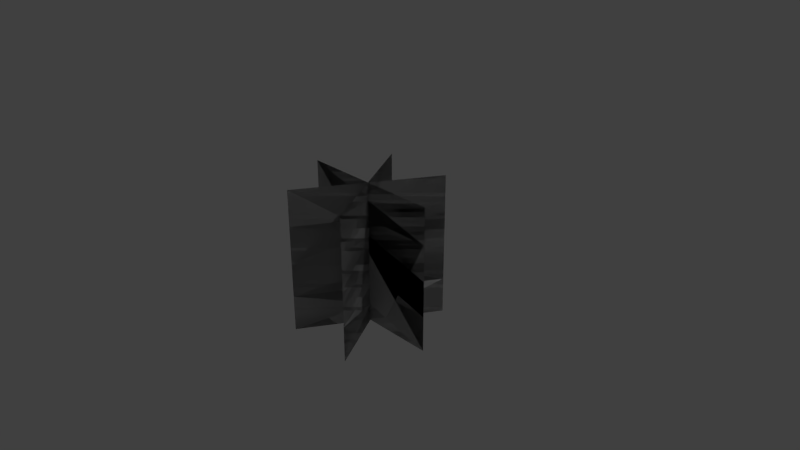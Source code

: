 # Source: GrassTriIntersect.blend  (saved by Blender 2.79.0; exported with 4.5.12 LTS)
import bpy
from mathutils import Matrix  # noqa: F401  (used for matrix-valued properties, if any)

bpy.ops.wm.read_factory_settings(use_empty=True)
scene = bpy.context.scene
scene.name = 'Scene'

# ---- collections
col_collection_1 = bpy.data.collections.new('Collection 1'); scene.collection.children.link(col_collection_1)

# ---- world
world_world = bpy.data.worlds.new('World'); scene.world = world_world
world_world.color = (0.05088, 0.05088, 0.05088)
world_world.use_sun_shadow = False
world_world.sun_shadow_jitter_overblur = 0.0
world_world.cycles.sampling_method = 'MANUAL'

# ---- cameras
cam_camera = bpy.data.cameras.new('Camera')
cam_camera.clip_end = 100.0
cam_camera.lens = 35.0
cam_camera.sensor_width = 32.0
cam_camera.sensor_height = 18.0
cam_camera.ortho_scale = 7.314
cam_camera.dof.focus_distance = 0.0
cam_camera.dof.aperture_fstop = 128.0

# ---- lights
light_lamp = bpy.data.lights.new('Lamp', 'POINT')
light_lamp.transmission_factor = 0.0
light_lamp.cutoff_distance = 30.0
light_lamp.energy = 100.0
light_lamp.shadow_buffer_clip_start = 1.001
light_lamp.shadow_soft_size = 0.1
light_lamp.shadow_maximum_resolution = 0.006
light_lamp.use_absolute_resolution = True

# ---- meshes
me_plane = bpy.data.meshes.new('Plane')
me_plane.from_pydata([(-1.0, -1.0, 0.0), (1.0, -1.0, 0.0), (-1.0, 1.0, 0.0), (1.0, 1.0, 0.0), (-1.0, 0.5, 0.0), (-1.0, 0.0, 0.0), (-1.0, -0.5, 0.0), (1.0, -0.5, 0.0), (1.0, 0.0, 0.0), (1.0, 0.5, 0.0), (1.0, -1.0, 0.0), (-1.0, -1.0, 1.748e-07), (1.0, 1.0, -1.748e-07), (-1.0, 1.0, 0.0), (1.0, 0.5, -1.311e-07), (1.0, -3.821e-15, -8.742e-08), (1.0, -0.5, -4.371e-08), (-1.0, -0.5, 1.311e-07), (-1.0, 3.821e-15, 8.742e-08), (-1.0, 0.5, 4.371e-08), (-0.5, -1.0, 0.866), (0.5, -1.0, -0.866), (-0.5, 1.0, 0.866), (0.5, 1.0, -0.866), (-0.5, 0.5, 0.866), (-0.5, 3.786e-08, 0.866), (-0.5, -0.5, 0.866), (0.5, -0.5, -0.866), (0.5, -3.786e-08, -0.866), (0.5, 0.5, -0.866), (0.5, -1.0, -0.866), (-0.5, -1.0, 0.866), (0.5, 1.0, -0.866), (-0.5, 1.0, 0.866), (0.5, 0.5, -0.866), (0.5, -3.786e-08, -0.866), (0.5, -0.5, -0.866), (-0.5, -0.5, 0.866), (-0.5, 3.786e-08, 0.866), (-0.5, 0.5, 0.866), (0.5, -1.0, 0.866), (-0.5, -1.0, -0.866), (0.5, 1.0, 0.866), (-0.5, 1.0, -0.866), (0.5, 0.5, 0.866), (0.5, 3.786e-08, 0.866), (0.5, -0.5, 0.866), (-0.5, -0.5, -0.866), (-0.5, -3.786e-08, -0.866), (-0.5, 0.5, -0.866), (-0.5, -1.0, -0.866), (0.5, -1.0, 0.866), (-0.5, 1.0, -0.866), (0.5, 1.0, 0.866), (-0.5, 0.5, -0.866), (-0.5, -3.786e-08, -0.866), (-0.5, -0.5, -0.866), (0.5, -0.5, 0.866), (0.5, 3.786e-08, 0.866), (0.5, 0.5, 0.866)], [], [(4, 9, 3, 2), (0, 1, 7, 6), (6, 7, 8, 5), (5, 8, 9, 4), (14, 19, 13, 12), (10, 11, 17, 16), (16, 17, 18, 15), (15, 18, 19, 14), (24, 29, 23, 22), (20, 21, 27, 26), (26, 27, 28, 25), (25, 28, 29, 24), (34, 39, 33, 32), (30, 31, 37, 36), (36, 37, 38, 35), (35, 38, 39, 34), (44, 49, 43, 42), (40, 41, 47, 46), (46, 47, 48, 45), (45, 48, 49, 44), (54, 59, 53, 52), (50, 51, 57, 56), (56, 57, 58, 55), (55, 58, 59, 54)])
_uv = me_plane.uv_layers.new(name='UVMap')
_uv.uv.foreach_set('vector', [0.0, 0.75, 1.0, 0.75, 1.0, 1.0, 0.0, 1.0, 0.0, 0.0, 1.0, 0.0, 1.0, 0.25, 0.0, 0.25, 0.0, 0.25, 1.0, 0.25, 1.0, 0.5, 0.0, 0.5, 0.0, 0.5, 1.0, 0.5, 1.0, 0.75, 0.0, 0.75, 0.0, 0.75, 1.0, 0.75, 1.0, 1.0, 0.0, 1.0, 0.0, 0.0, 1.0, 0.0, 1.0, 0.25, 0.0, 0.25, 0.0, 0.25, 1.0, 0.25, 1.0, 0.5, 0.0, 0.5, 0.0, 0.5, 1.0, 0.5, 1.0, 0.75, 0.0, 0.75, 0.0, 0.75, 1.0, 0.75, 1.0, 1.0, 0.0, 1.0, 0.0, 0.0, 1.0, 0.0, 1.0, 0.25, 0.0, 0.25, 0.0, 0.25, 1.0, 0.25, 1.0, 0.5, 0.0, 0.5, 0.0, 0.5, 1.0, 0.5, 1.0, 0.75, 0.0, 0.75, 0.0, 0.75, 1.0, 0.75, 1.0, 1.0, 0.0, 1.0, 0.0, 0.0, 1.0, 0.0, 1.0, 0.25, 0.0, 0.25, 0.0, 0.25, 1.0, 0.25, 1.0, 0.5, 0.0, 0.5, 0.0, 0.5, 1.0, 0.5, 1.0, 0.75, 0.0, 0.75, 0.0, 0.75, 1.0, 0.75, 1.0, 1.0, 0.0, 1.0, 0.0, 0.0, 1.0, 0.0, 1.0, 0.25, 0.0, 0.25, 0.0, 0.25, 1.0, 0.25, 1.0, 0.5, 0.0, 0.5, 0.0, 0.5, 1.0, 0.5, 1.0, 0.75, 0.0, 0.75, 0.0, 0.75, 1.0, 0.75, 1.0, 1.0, 0.0, 1.0, 0.0, 0.0, 1.0, 0.0, 1.0, 0.25, 0.0, 0.25, 0.0, 0.25, 1.0, 0.25, 1.0, 0.5, 0.0, 0.5, 0.0, 0.5, 1.0, 0.5, 1.0, 0.75, 0.0, 0.75])
_ca = me_plane.color_attributes.new('Col', 'BYTE_COLOR', 'CORNER')
_ca.data.foreach_set('color', [1.0, 1.0, 1.0, 1.0, 1.0, 1.0, 1.0, 1.0, 1.0, 1.0, 1.0, 1.0, 1.0, 1.0, 1.0, 1.0, 0.0006071, 0.0006071, 0.0006071, 1.0, 0.0, 0.0, 0.0, 1.0, 0.1195, 0.1195, 0.1195, 1.0, 0.1651, 0.1651, 0.1651, 1.0, 0.1651, 0.1651, 0.1651, 1.0, 0.1195, 0.1195, 0.1195, 1.0, 0.4851, 0.4851, 0.4851, 1.0, 0.4564, 0.4564, 0.4564, 1.0, 0.4564, 0.4564, 0.4564, 1.0, 0.4851, 0.4851, 0.4851, 1.0, 1.0, 1.0, 1.0, 1.0, 1.0, 1.0, 1.0, 1.0, 1.0, 1.0, 1.0, 1.0, 1.0, 1.0, 1.0, 1.0, 1.0, 1.0, 1.0, 1.0, 1.0, 1.0, 1.0, 1.0, 0.0006071, 0.0006071, 0.0006071, 1.0, 0.0, 0.0, 0.0, 1.0, 0.1195, 0.1195, 0.1195, 1.0, 0.1651, 0.1651, 0.1651, 1.0, 0.1651, 0.1651, 0.1651, 1.0, 0.1195, 0.1195, 0.1195, 1.0, 0.4851, 0.4851, 0.4851, 1.0, 0.4564, 0.4564, 0.4564, 1.0, 0.4564, 0.4564, 0.4564, 1.0, 0.4851, 0.4851, 0.4851, 1.0, 1.0, 1.0, 1.0, 1.0, 1.0, 1.0, 1.0, 1.0, 1.0, 1.0, 1.0, 1.0, 1.0, 1.0, 1.0, 1.0, 1.0, 1.0, 1.0, 1.0, 1.0, 1.0, 1.0, 1.0, 0.0006071, 0.0006071, 0.0006071, 1.0, 0.0, 0.0, 0.0, 1.0, 0.1195, 0.1195, 0.1195, 1.0, 0.1651, 0.1651, 0.1651, 1.0, 0.1651, 0.1651, 0.1651, 1.0, 0.1195, 0.1195, 0.1195, 1.0, 0.4851, 0.4851, 0.4851, 1.0, 0.4564, 0.4564, 0.4564, 1.0, 0.4564, 0.4564, 0.4564, 1.0, 0.4851, 0.4851, 0.4851, 1.0, 1.0, 1.0, 1.0, 1.0, 1.0, 1.0, 1.0, 1.0, 1.0, 1.0, 1.0, 1.0, 1.0, 1.0, 1.0, 1.0, 1.0, 1.0, 1.0, 1.0, 1.0, 1.0, 1.0, 1.0, 0.0006071, 0.0006071, 0.0006071, 1.0, 0.0, 0.0, 0.0, 1.0, 0.1195, 0.1195, 0.1195, 1.0, 0.1651, 0.1651, 0.1651, 1.0, 0.1651, 0.1651, 0.1651, 1.0, 0.1195, 0.1195, 0.1195, 1.0, 0.4851, 0.4851, 0.4851, 1.0, 0.4564, 0.4564, 0.4564, 1.0, 0.4564, 0.4564, 0.4564, 1.0, 0.4851, 0.4851, 0.4851, 1.0, 1.0, 1.0, 1.0, 1.0, 1.0, 1.0, 1.0, 1.0, 1.0, 1.0, 1.0, 1.0, 1.0, 1.0, 1.0, 1.0, 1.0, 1.0, 1.0, 1.0, 1.0, 1.0, 1.0, 1.0, 0.0006071, 0.0006071, 0.0006071, 1.0, 0.0, 0.0, 0.0, 1.0, 0.1195, 0.1195, 0.1195, 1.0, 0.1651, 0.1651, 0.1651, 1.0, 0.1651, 0.1651, 0.1651, 1.0, 0.1195, 0.1195, 0.1195, 1.0, 0.4851, 0.4851, 0.4851, 1.0, 0.4564, 0.4564, 0.4564, 1.0, 0.4564, 0.4564, 0.4564, 1.0, 0.4851, 0.4851, 0.4851, 1.0, 1.0, 1.0, 1.0, 1.0, 1.0, 1.0, 1.0, 1.0, 1.0, 1.0, 1.0, 1.0, 1.0, 1.0, 1.0, 1.0, 1.0, 1.0, 1.0, 1.0, 1.0, 1.0, 1.0, 1.0, 0.0006071, 0.0006071, 0.0006071, 1.0, 0.0, 0.0, 0.0, 1.0, 0.1195, 0.1195, 0.1195, 1.0, 0.1651, 0.1651, 0.1651, 1.0, 0.1651, 0.1651, 0.1651, 1.0, 0.1195, 0.1195, 0.1195, 1.0, 0.4851, 0.4851, 0.4851, 1.0, 0.4564, 0.4564, 0.4564, 1.0, 0.4564, 0.4564, 0.4564, 1.0, 0.4851, 0.4851, 0.4851, 1.0, 1.0, 1.0, 1.0, 1.0, 1.0, 1.0, 1.0, 1.0])
me_plane.use_remesh_preserve_volume = False
me_plane.use_remesh_preserve_attributes = False
me_plane.use_mirror_vertex_groups = False
me_plane.update()
me_plane.normals_split_custom_set([tuple(v) for v in zip(*[iter([-4.371e-08, 1.0, -4.371e-08, 0.0, 1.0, -4.371e-08, -4.8e-05, 1.0, -4.371e-08, 4.777e-05, 1.0, -4.371e-08, -4.371e-08, 1.0, -4.371e-08, 0.0, 1.0, -4.371e-08, -4.8e-05, 1.0, -4.371e-08, 4.777e-05, 1.0, -4.371e-08, -4.371e-08, 1.0, -4.371e-08, 0.0, 1.0, -4.371e-08, -4.8e-05, 1.0, -4.371e-08, 4.777e-05, 1.0, -4.371e-08, -4.371e-08, 1.0, -4.371e-08, 0.0, 1.0, -4.371e-08, -4.8e-05, 1.0, -4.371e-08, 4.777e-05, 1.0, -4.371e-08, 4.371e-08, 1.0, -4.371e-08, 3.821e-15, 1.0, -4.371e-08, 4.8e-05, 1.0, -4.372e-08, -4.777e-05, 1.0, -4.371e-08, 4.371e-08, 1.0, -4.371e-08, 3.821e-15, 1.0, -4.371e-08, 4.8e-05, 1.0, -4.372e-08, -4.777e-05, 1.0, -4.371e-08, 4.371e-08, 1.0, -4.371e-08, 3.821e-15, 1.0, -4.371e-08, 4.8e-05, 1.0, -4.372e-08, -4.777e-05, 1.0, -4.371e-08, 4.371e-08, 1.0, -4.371e-08, 3.821e-15, 1.0, -4.371e-08, 4.8e-05, 1.0, -4.372e-08, -4.777e-05, 1.0, -4.371e-08, -9.696e-08, 1.0, 8.052e-08, -3.786e-08, 1.0, -2.186e-08, -2.402e-05, 1.0, 4.152e-05, 2.385e-05, 1.0, -4.139e-05, -4.481e-08, 1.0, -9.81e-09, -3.786e-08, 1.0, -2.186e-08, -2.401e-05, 1.0, 4.151e-05, 2.385e-05, 1.0, -4.139e-05, -1.555e-07, 1.0, 4.673e-08, 1.399e-07, 1.0, 1.194e-08, -2.408e-05, 1.0, 4.148e-05, 2.4e-05, 1.0, -4.131e-05, 1.072e-07, 1.0, 6.863e-08, -9.639e-08, 1.0, -5.565e-08, -2.387e-05, 1.0, 4.159e-05, 2.382e-05, 1.0, -4.148e-05, 8.099e-08, 1.0, 8.232e-08, -1.399e-07, 1.0, -1.194e-08, 2.411e-05, 1.0, -4.154e-05, -2.4e-05, 1.0, 4.131e-05, -1.329e-07, 1.0, -2.398e-08, 9.639e-08, 1.0, 5.565e-08, 2.391e-05, 1.0, -4.167e-05, -2.382e-05, 1.0, 4.148e-05, 1.159e-07, 1.0, -1.729e-07, 1.205e-08, 1.0, 6.955e-09, 2.403e-05, 1.0, -4.159e-05, -2.382e-05, 1.0, 4.129e-05, -6.776e-09, 1.0, 3.955e-08, 6.366e-08, 1.0, -8.245e-08, 2.403e-05, 1.0, -4.16e-05, -2.387e-05, 1.0, 4.138e-05, 2.125e-08, 1.0, 1.242e-07, -3.786e-08, 1.0, 2.186e-08, 2.395e-05, 1.0, 4.156e-05, -2.392e-05, 1.0, -4.135e-05, -3.09e-08, 1.0, 3.39e-08, -3.786e-08, 1.0, 2.186e-08, 2.394e-05, 1.0, 4.155e-05, -2.392e-05, 1.0, -4.135e-05, 1.434e-08, 1.0, 1.282e-07, 8.827e-08, 1.0, -2.206e-07, 2.394e-05, 1.0, 4.156e-05, -2.372e-05, 1.0, -4.146e-05, 1.05e-07, 1.0, -1.915e-07, -4.477e-08, 1.0, 2.585e-08, 2.414e-05, 1.0, 4.144e-05, -2.4e-05, 1.0, -4.147e-05, -8.485e-08, 1.0, -1.908e-07, -1.084e-08, 1.0, -6.257e-08, -2.389e-05, 1.0, -4.166e-05, 2.375e-05, 1.0, 4.133e-05, -1.806e-07, 1.0, -1.182e-07, 7.058e-08, 1.0, -1.6e-07, -2.4e-05, 1.0, -4.162e-05, 2.387e-05, 1.0, 4.131e-05, 5.325e-08, 1.0, 4.813e-09, 3.786e-08, 1.0, -2.186e-08, -2.398e-05, 1.0, -4.162e-05, 2.392e-05, 1.0, 4.135e-05, 5.668e-08, 1.0, 1.074e-08, 3.786e-08, 1.0, -2.186e-08, -2.398e-05, 1.0, -4.163e-05, 2.392e-05, 1.0, 4.135e-05])] * 3)])

# ---- objects
ob_plane = bpy.data.objects.new('Plane', me_plane)
ob_lamp = bpy.data.objects.new('Lamp', light_lamp)
ob_camera = bpy.data.objects.new('Camera', cam_camera)

# ---- transforms, parenting, visibility, modifiers, constraints
ob_plane.location = (0.0, 0.0, 0.0)
ob_plane.rotation_euler = (1.571, -0.0, 0.0)
ob_plane.lineart.crease_threshold = 0.0
ob_lamp.location = (4.076, 1.005, 5.904)
ob_lamp.rotation_euler = (0.6503, 0.05522, 1.866)
ob_lamp.lock_rotations_4d = False
ob_lamp.empty_display_type = 'ARROWS'
ob_lamp.color = (0.0, 0.0, 0.0, 0.0)
ob_lamp.lineart.crease_threshold = 0.0
ob_camera.location = (7.481, -6.508, 5.344)
ob_camera.rotation_euler = (1.109, 0.0, 0.8149)
ob_camera.lock_rotations_4d = False
ob_camera.empty_display_type = 'ARROWS'
ob_camera.color = (0.0, 0.0, 0.0, 0.0)
ob_camera.display_type = 'WIRE'
ob_camera.lineart.crease_threshold = 0.0

# ---- collection membership
col_collection_1.objects.link(ob_plane)
col_collection_1.objects.link(ob_lamp)
col_collection_1.objects.link(ob_camera)

# ---- scene / render settings (as saved in the file)
scene.camera = ob_camera
scene.frame_start = 1; scene.frame_end = 250; scene.frame_set(1)
scene.render.engine = 'BLENDER_EEVEE_NEXT'
scene.render.resolution_percentage = 50
scene.render.dither_intensity = 0.0
scene.cycles.use_denoising = False
scene.cycles.samples = 128
scene.cycles.sampling_pattern = 'TABULATED_SOBOL'
scene.cycles.use_adaptive_sampling = False
scene.cycles.use_light_tree = False
scene.cycles.blur_glossy = 0.0
scene.cycles.sample_clamp_indirect = 0.0
scene.view_settings.view_transform = 'Standard'
bpy.context.view_layer.update()
